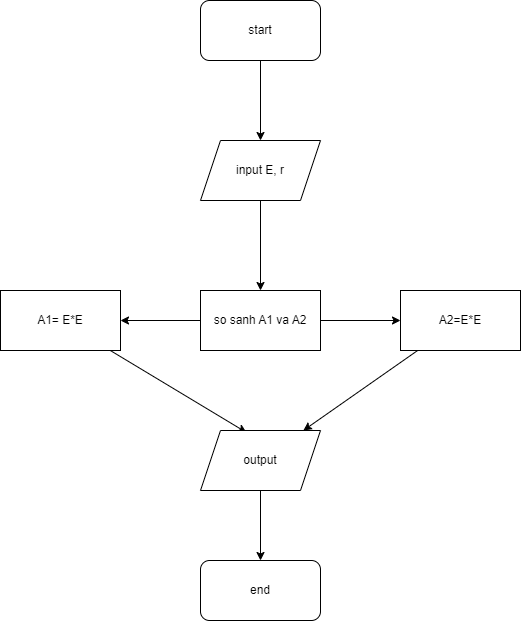

The diagram above was exported from draw.io. Its source (the exported page's mxGraphModel, read from the mxfile embedded in the PNG):
<mxGraphModel dx="1130" dy="792" grid="1" gridSize="10" guides="1" tooltips="1" connect="1" arrows="1" fold="1" page="1" pageScale="1" pageWidth="850" pageHeight="1100" math="0" shadow="0">
  <root>
    <mxCell id="0" />
    <mxCell id="1" parent="0" />
    <mxCell id="9" value="" style="edgeStyle=none;html=1;" edge="1" parent="1" source="2" target="3">
      <mxGeometry relative="1" as="geometry" />
    </mxCell>
    <mxCell id="2" value="start" style="rounded=1;whiteSpace=wrap;html=1;" vertex="1" parent="1">
      <mxGeometry x="320" y="70" width="120" height="60" as="geometry" />
    </mxCell>
    <mxCell id="10" value="" style="edgeStyle=none;html=1;" edge="1" parent="1" source="3" target="4">
      <mxGeometry relative="1" as="geometry" />
    </mxCell>
    <mxCell id="3" value="input E, r" style="shape=parallelogram;perimeter=parallelogramPerimeter;whiteSpace=wrap;html=1;fixedSize=1;" vertex="1" parent="1">
      <mxGeometry x="320" y="210" width="120" height="60" as="geometry" />
    </mxCell>
    <mxCell id="11" value="" style="edgeStyle=none;html=1;" edge="1" parent="1" source="4" target="5">
      <mxGeometry relative="1" as="geometry" />
    </mxCell>
    <mxCell id="12" value="" style="edgeStyle=none;html=1;" edge="1" parent="1" source="4" target="6">
      <mxGeometry relative="1" as="geometry" />
    </mxCell>
    <mxCell id="4" value="so sanh A1 va A2" style="rounded=0;whiteSpace=wrap;html=1;" vertex="1" parent="1">
      <mxGeometry x="320" y="360" width="120" height="60" as="geometry" />
    </mxCell>
    <mxCell id="14" style="edgeStyle=none;html=1;entryX=0.383;entryY=0.033;entryDx=0;entryDy=0;entryPerimeter=0;" edge="1" parent="1" source="5" target="7">
      <mxGeometry relative="1" as="geometry" />
    </mxCell>
    <mxCell id="5" value="A1= E*E" style="rounded=0;whiteSpace=wrap;html=1;" vertex="1" parent="1">
      <mxGeometry x="120" y="360" width="120" height="60" as="geometry" />
    </mxCell>
    <mxCell id="13" style="edgeStyle=none;html=1;" edge="1" parent="1" source="6" target="7">
      <mxGeometry relative="1" as="geometry" />
    </mxCell>
    <mxCell id="6" value="A2=E*E" style="rounded=0;whiteSpace=wrap;html=1;" vertex="1" parent="1">
      <mxGeometry x="520" y="360" width="120" height="60" as="geometry" />
    </mxCell>
    <mxCell id="15" value="" style="edgeStyle=none;html=1;" edge="1" parent="1" source="7" target="8">
      <mxGeometry relative="1" as="geometry" />
    </mxCell>
    <mxCell id="7" value="output" style="shape=parallelogram;perimeter=parallelogramPerimeter;whiteSpace=wrap;html=1;fixedSize=1;" vertex="1" parent="1">
      <mxGeometry x="320" y="500" width="120" height="60" as="geometry" />
    </mxCell>
    <mxCell id="8" value="end" style="rounded=1;whiteSpace=wrap;html=1;" vertex="1" parent="1">
      <mxGeometry x="320" y="630" width="120" height="60" as="geometry" />
    </mxCell>
  </root>
</mxGraphModel>